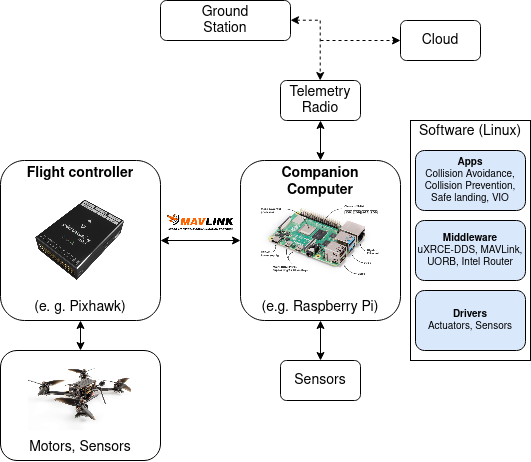

The diagram above was exported from draw.io. Its source (the exported page's mxGraphModel, read from the mxfile embedded in the PNG):
<mxGraphModel dx="989" dy="567" grid="1" gridSize="10" guides="1" tooltips="1" connect="1" arrows="1" fold="1" page="1" pageScale="1" pageWidth="1169" pageHeight="827" math="0" shadow="0">
  <root>
    <mxCell id="0" />
    <mxCell id="1" parent="0" />
    <mxCell id="6SG0p2ohhQrR5OpvW4dr-1" value="&lt;div style=&quot;font-size: 14px;&quot;&gt;&lt;b style=&quot;font-size: 14px;&quot;&gt;Flight controller&lt;br style=&quot;font-size: 14px;&quot;&gt;&lt;/b&gt;&lt;/div&gt;&lt;div style=&quot;font-size: 14px;&quot;&gt;&lt;b style=&quot;font-size: 14px;&quot;&gt;&lt;br style=&quot;font-size: 14px;&quot;&gt;&lt;/b&gt;&lt;/div&gt;&lt;div style=&quot;font-size: 14px;&quot;&gt;&lt;b style=&quot;font-size: 14px;&quot;&gt;&lt;br style=&quot;font-size: 14px;&quot;&gt;&lt;/b&gt;&lt;/div&gt;&lt;div style=&quot;font-size: 14px;&quot;&gt;&lt;b style=&quot;font-size: 14px;&quot;&gt;&lt;br style=&quot;font-size: 14px;&quot;&gt;&lt;/b&gt;&lt;/div&gt;&lt;div style=&quot;font-size: 14px;&quot;&gt;&lt;b style=&quot;font-size: 14px;&quot;&gt;&lt;br style=&quot;font-size: 14px;&quot;&gt;&lt;/b&gt;&lt;/div&gt;&lt;div style=&quot;font-size: 14px;&quot;&gt;&lt;b style=&quot;font-size: 14px;&quot;&gt;&lt;br style=&quot;font-size: 14px;&quot;&gt;&lt;/b&gt;&lt;/div&gt;&lt;div style=&quot;font-size: 14px;&quot;&gt;&lt;b style=&quot;font-size: 14px;&quot;&gt;&lt;br style=&quot;font-size: 14px;&quot;&gt;&lt;/b&gt;&lt;/div&gt;&lt;div style=&quot;font-size: 14px;&quot;&gt;&lt;b style=&quot;font-size: 14px;&quot;&gt;&lt;br style=&quot;font-size: 14px;&quot;&gt;&lt;/b&gt;&lt;/div&gt;(e. g. Pixhawk)" style="rounded=1;whiteSpace=wrap;html=1;fontSize=14;" parent="1" vertex="1">
      <mxGeometry x="360" y="320" width="160" height="160" as="geometry" />
    </mxCell>
    <mxCell id="6SG0p2ohhQrR5OpvW4dr-2" value="&lt;div style=&quot;font-size: 14px;&quot;&gt;&lt;b style=&quot;font-size: 14px;&quot;&gt;Companion&lt;/b&gt;&lt;/div&gt;&lt;div style=&quot;font-size: 14px;&quot;&gt;&lt;b style=&quot;font-size: 14px;&quot;&gt;Computer&lt;br style=&quot;font-size: 14px;&quot;&gt;&lt;/b&gt;&lt;/div&gt;&lt;div style=&quot;font-size: 14px;&quot;&gt;&lt;b style=&quot;font-size: 14px;&quot;&gt;&lt;br style=&quot;font-size: 14px;&quot;&gt;&lt;/b&gt;&lt;/div&gt;&lt;div style=&quot;font-size: 14px;&quot;&gt;&lt;b style=&quot;font-size: 14px;&quot;&gt;&lt;br style=&quot;font-size: 14px;&quot;&gt;&lt;/b&gt;&lt;/div&gt;&lt;div style=&quot;font-size: 14px;&quot;&gt;&lt;b style=&quot;font-size: 14px;&quot;&gt;&lt;br style=&quot;font-size: 14px;&quot;&gt;&lt;/b&gt;&lt;/div&gt;&lt;div style=&quot;font-size: 14px;&quot;&gt;&lt;b style=&quot;font-size: 14px;&quot;&gt;&lt;br style=&quot;font-size: 14px;&quot;&gt;&lt;/b&gt;&lt;/div&gt;&lt;div style=&quot;font-size: 14px;&quot;&gt;&lt;b style=&quot;font-size: 14px;&quot;&gt;&lt;br style=&quot;font-size: 14px;&quot;&gt;&lt;/b&gt;&lt;/div&gt;&lt;div style=&quot;font-size: 14px;&quot;&gt;&lt;b style=&quot;font-size: 14px;&quot;&gt;&lt;br style=&quot;font-size: 14px;&quot;&gt;&lt;/b&gt;&lt;/div&gt;(e.g. Raspberry Pi)" style="rounded=1;whiteSpace=wrap;html=1;fontSize=14;" parent="1" vertex="1">
      <mxGeometry x="600" y="320" width="160" height="160" as="geometry" />
    </mxCell>
    <mxCell id="6SG0p2ohhQrR5OpvW4dr-3" value="&lt;div style=&quot;font-size: 14px;&quot;&gt;&lt;br style=&quot;font-size: 14px;&quot;&gt;&lt;/div&gt;&lt;div style=&quot;font-size: 14px;&quot;&gt;&lt;br style=&quot;font-size: 14px;&quot;&gt;&lt;/div&gt;&lt;div style=&quot;font-size: 14px;&quot;&gt;&lt;br style=&quot;font-size: 14px;&quot;&gt;&lt;/div&gt;&lt;div style=&quot;font-size: 14px;&quot;&gt;&lt;br style=&quot;font-size: 14px;&quot;&gt;&lt;/div&gt;&lt;div style=&quot;font-size: 14px;&quot;&gt;&lt;br style=&quot;font-size: 14px;&quot;&gt;&lt;/div&gt;&lt;div style=&quot;font-size: 14px;&quot;&gt;Motors, Sensors&lt;/div&gt;" style="rounded=1;whiteSpace=wrap;html=1;fontSize=14;" parent="1" vertex="1">
      <mxGeometry x="360" y="510" width="160" height="110" as="geometry" />
    </mxCell>
    <mxCell id="6SG0p2ohhQrR5OpvW4dr-7" value="" style="endArrow=classic;startArrow=classic;html=1;rounded=0;entryX=0.5;entryY=1;entryDx=0;entryDy=0;" parent="1" target="6SG0p2ohhQrR5OpvW4dr-1" edge="1">
      <mxGeometry width="50" height="50" relative="1" as="geometry">
        <mxPoint x="440" y="510" as="sourcePoint" />
        <mxPoint x="510" y="440" as="targetPoint" />
      </mxGeometry>
    </mxCell>
    <mxCell id="DHIreRXYIavQmPJvFBk3-7" value="&lt;div style=&quot;font-size: 14px;&quot;&gt;Ground&lt;/div&gt;&lt;div style=&quot;font-size: 14px;&quot;&gt;Station&lt;br style=&quot;font-size: 14px;&quot;&gt;&lt;/div&gt;" style="rounded=1;whiteSpace=wrap;html=1;fontSize=14;" parent="1" vertex="1">
      <mxGeometry x="520" y="160" width="130" height="40" as="geometry" />
    </mxCell>
    <mxCell id="DHIreRXYIavQmPJvFBk3-8" value="" style="endArrow=classic;startArrow=classic;html=1;rounded=0;exitX=1;exitY=0.5;exitDx=0;exitDy=0;entryX=0;entryY=0.5;entryDx=0;entryDy=0;" parent="1" source="6SG0p2ohhQrR5OpvW4dr-1" target="6SG0p2ohhQrR5OpvW4dr-2" edge="1">
      <mxGeometry width="50" height="50" relative="1" as="geometry">
        <mxPoint x="600" y="370" as="sourcePoint" />
        <mxPoint x="650" y="320" as="targetPoint" />
      </mxGeometry>
    </mxCell>
    <mxCell id="DHIreRXYIavQmPJvFBk3-10" value="&lt;div style=&quot;font-size: 14px;&quot;&gt;Telemetry&lt;/div&gt;&lt;div style=&quot;font-size: 14px;&quot;&gt;Radio&lt;br style=&quot;font-size: 14px;&quot;&gt;&lt;/div&gt;" style="rounded=1;whiteSpace=wrap;html=1;fontSize=14;" parent="1" vertex="1">
      <mxGeometry x="640" y="240" width="80" height="40" as="geometry" />
    </mxCell>
    <mxCell id="DHIreRXYIavQmPJvFBk3-11" value="&lt;div style=&quot;font-size: 14px;&quot;&gt;Sensors&lt;/div&gt;" style="rounded=1;whiteSpace=wrap;html=1;fontSize=14;" parent="1" vertex="1">
      <mxGeometry x="640" y="520" width="80" height="40" as="geometry" />
    </mxCell>
    <mxCell id="DHIreRXYIavQmPJvFBk3-12" value="" style="endArrow=classic;startArrow=classic;html=1;rounded=0;" parent="1" edge="1">
      <mxGeometry width="50" height="50" relative="1" as="geometry">
        <mxPoint x="680" y="520" as="sourcePoint" />
        <mxPoint x="680" y="480" as="targetPoint" />
      </mxGeometry>
    </mxCell>
    <mxCell id="DHIreRXYIavQmPJvFBk3-14" value="Cloud" style="rounded=1;whiteSpace=wrap;html=1;fontSize=14;" parent="1" vertex="1">
      <mxGeometry x="760" y="180" width="80" height="40" as="geometry" />
    </mxCell>
    <mxCell id="DHIreRXYIavQmPJvFBk3-15" value="" style="endArrow=classic;startArrow=classic;html=1;rounded=0;entryX=0.5;entryY=1;entryDx=0;entryDy=0;exitX=0.5;exitY=0;exitDx=0;exitDy=0;" parent="1" source="6SG0p2ohhQrR5OpvW4dr-2" target="DHIreRXYIavQmPJvFBk3-10" edge="1">
      <mxGeometry width="50" height="50" relative="1" as="geometry">
        <mxPoint x="630" y="330" as="sourcePoint" />
        <mxPoint x="680" y="300" as="targetPoint" />
      </mxGeometry>
    </mxCell>
    <mxCell id="DHIreRXYIavQmPJvFBk3-23" value="" style="endArrow=none;html=1;rounded=0;entryX=0;entryY=0.5;entryDx=0;entryDy=0;dashed=1;startArrow=classic;startFill=1;" parent="1" edge="1">
      <mxGeometry width="50" height="50" relative="1" as="geometry">
        <mxPoint x="650" y="179.71" as="sourcePoint" />
        <mxPoint x="680" y="179.71" as="targetPoint" />
      </mxGeometry>
    </mxCell>
    <mxCell id="DHIreRXYIavQmPJvFBk3-26" value="" style="endArrow=classic;html=1;rounded=0;entryX=0.5;entryY=0;entryDx=0;entryDy=0;dashed=1;" parent="1" edge="1">
      <mxGeometry width="50" height="50" relative="1" as="geometry">
        <mxPoint x="679.71" y="180" as="sourcePoint" />
        <mxPoint x="679.71" y="240" as="targetPoint" />
      </mxGeometry>
    </mxCell>
    <mxCell id="DHIreRXYIavQmPJvFBk3-27" value="" style="endArrow=classic;html=1;rounded=0;entryX=0;entryY=0.5;entryDx=0;entryDy=0;dashed=1;" parent="1" target="DHIreRXYIavQmPJvFBk3-14" edge="1">
      <mxGeometry width="50" height="50" relative="1" as="geometry">
        <mxPoint x="680" y="200" as="sourcePoint" />
        <mxPoint x="730" y="150" as="targetPoint" />
      </mxGeometry>
    </mxCell>
    <mxCell id="DHIreRXYIavQmPJvFBk3-30" value="" style="shape=image;verticalLabelPosition=bottom;labelBackgroundColor=default;verticalAlign=top;aspect=fixed;imageAspect=0;image=https://assets.raspberrypi.com/static/raspberry-pi-4-labelled-f5e5dcdf6a34223235f83261fa42d1e8.png;" parent="1" vertex="1">
      <mxGeometry x="621.22" y="365" width="117.56" height="70" as="geometry" />
    </mxCell>
    <mxCell id="DHIreRXYIavQmPJvFBk3-31" value="" style="shape=image;verticalLabelPosition=bottom;labelBackgroundColor=default;verticalAlign=top;aspect=fixed;imageAspect=0;image=https://docs.px4.io/main/assets/img/pixhawk4mini_iso_1.002bd078.png;" parent="1" vertex="1">
      <mxGeometry x="393.78" y="358" width="92.44" height="84" as="geometry" />
    </mxCell>
    <mxCell id="DHIreRXYIavQmPJvFBk3-32" value="" style="shape=image;verticalLabelPosition=bottom;labelBackgroundColor=default;verticalAlign=top;aspect=fixed;imageAspect=0;image=https://docs.px4.io/main/assets/img/holybro_kopis2.e4df6fee.jpg;" parent="1" vertex="1">
      <mxGeometry x="387.5" y="520" width="105" height="70" as="geometry" />
    </mxCell>
    <mxCell id="DHIreRXYIavQmPJvFBk3-34" value="&lt;div style=&quot;font-size: 14px;&quot;&gt;Software (Linux)&lt;/div&gt;&lt;div style=&quot;font-size: 14px;&quot;&gt;&lt;br style=&quot;font-size: 14px;&quot;&gt;&lt;/div&gt;&lt;div style=&quot;font-size: 14px;&quot;&gt;&lt;br style=&quot;font-size: 14px;&quot;&gt;&lt;/div&gt;&lt;div style=&quot;font-size: 14px;&quot;&gt;&lt;br style=&quot;font-size: 14px;&quot;&gt;&lt;/div&gt;&lt;div style=&quot;font-size: 14px;&quot;&gt;&lt;br style=&quot;font-size: 14px;&quot;&gt;&lt;/div&gt;&lt;div style=&quot;font-size: 14px;&quot;&gt;&lt;br style=&quot;font-size: 14px;&quot;&gt;&lt;/div&gt;&lt;div style=&quot;font-size: 14px;&quot;&gt;&lt;br style=&quot;font-size: 14px;&quot;&gt;&lt;/div&gt;&lt;div style=&quot;font-size: 14px;&quot;&gt;&lt;br style=&quot;font-size: 14px;&quot;&gt;&lt;/div&gt;&lt;div style=&quot;font-size: 14px;&quot;&gt;&lt;br style=&quot;font-size: 14px;&quot;&gt;&lt;/div&gt;&lt;div style=&quot;font-size: 14px;&quot;&gt;&lt;br style=&quot;font-size: 14px;&quot;&gt;&lt;/div&gt;&lt;div style=&quot;font-size: 14px;&quot;&gt;&lt;br style=&quot;font-size: 14px;&quot;&gt;&lt;/div&gt;&lt;div style=&quot;font-size: 14px;&quot;&gt;&lt;br style=&quot;font-size: 14px;&quot;&gt;&lt;/div&gt;&lt;div style=&quot;font-size: 14px;&quot;&gt;&lt;br style=&quot;font-size: 14px;&quot;&gt;&lt;/div&gt;&lt;div style=&quot;font-size: 14px;&quot;&gt;&lt;br style=&quot;font-size: 14px;&quot;&gt;&lt;/div&gt;" style="rounded=0;whiteSpace=wrap;html=1;fontSize=14;" parent="1" vertex="1">
      <mxGeometry x="770" y="280" width="120" height="240" as="geometry" />
    </mxCell>
    <mxCell id="DHIreRXYIavQmPJvFBk3-36" value="&lt;div style=&quot;font-size: 10px;&quot;&gt;&lt;b style=&quot;font-size: 10px;&quot;&gt;Middleware&lt;/b&gt;&lt;/div&gt;&lt;div style=&quot;font-size: 10px;&quot;&gt;uXRCE-DDS, MAVLink,&lt;/div&gt;&lt;div style=&quot;font-size: 10px;&quot;&gt;UORB, Intel Router&lt;br style=&quot;font-size: 10px;&quot;&gt;&lt;/div&gt;" style="rounded=1;whiteSpace=wrap;html=1;fillColor=#dae8fc;strokeColor=#000000;fontSize=10;" parent="1" vertex="1">
      <mxGeometry x="775" y="380" width="110" height="60" as="geometry" />
    </mxCell>
    <mxCell id="DHIreRXYIavQmPJvFBk3-37" value="&lt;div style=&quot;font-size: 10px;&quot;&gt;&lt;b style=&quot;font-size: 10px;&quot;&gt;Drivers&lt;/b&gt;&lt;/div&gt;&lt;div style=&quot;font-size: 10px;&quot;&gt;Actuators, Sensors&lt;br style=&quot;font-size: 10px;&quot;&gt;&lt;/div&gt;" style="rounded=1;whiteSpace=wrap;html=1;fillColor=#dae8fc;strokeColor=#000000;fontSize=10;" parent="1" vertex="1">
      <mxGeometry x="775" y="450" width="110" height="60" as="geometry" />
    </mxCell>
    <mxCell id="DHIreRXYIavQmPJvFBk3-38" value="&lt;div style=&quot;font-size: 10px;&quot;&gt;&lt;b style=&quot;font-size: 10px;&quot;&gt;Apps&lt;/b&gt;&lt;/div&gt;&lt;div style=&quot;font-size: 10px;&quot;&gt;Collision Avoidance,&lt;/div&gt;&lt;div style=&quot;font-size: 10px;&quot;&gt;Collision Prevention,&lt;/div&gt;&lt;div style=&quot;font-size: 10px;&quot;&gt;Safe landing, VIO&lt;br style=&quot;font-size: 10px;&quot;&gt;&lt;/div&gt;" style="rounded=1;whiteSpace=wrap;html=1;fillColor=#dae8fc;strokeColor=#000000;fontSize=10;" parent="1" vertex="1">
      <mxGeometry x="775" y="310" width="110" height="60" as="geometry" />
    </mxCell>
    <mxCell id="DHIreRXYIavQmPJvFBk3-43" value="" style="shape=image;verticalLabelPosition=bottom;labelBackgroundColor=default;verticalAlign=top;aspect=fixed;imageAspect=0;image=https://mavlink.io/assets/site/logo_mavlink_small.png;" parent="1" vertex="1">
      <mxGeometry x="527" y="374" width="66.67" height="16" as="geometry" />
    </mxCell>
  </root>
</mxGraphModel>